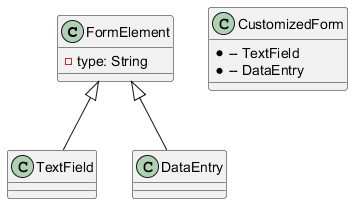

The diagram above was rendered by PlantUML. Its source (embedded in the PNG):
@startuml
   class FormElement {
       - type: String
   }

   class TextField extends FormElement {
   }

   class DataEntry extends FormElement {
   }

   class CustomizedForm {
       *-- TextField
       *-- DataEntry
   }
   @enduml